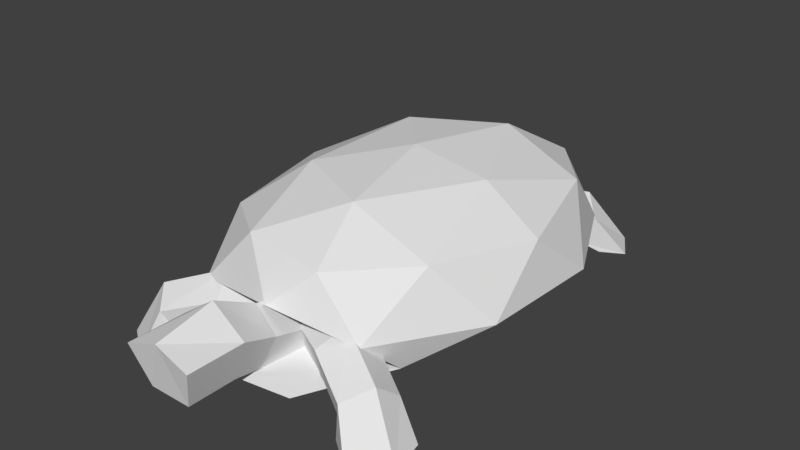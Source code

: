 # Source: tortoise.blend  (saved by Blender 2.79.0; exported with 4.5.12 LTS)
import bpy
from mathutils import Matrix  # noqa: F401  (used for matrix-valued properties, if any)

bpy.ops.wm.read_factory_settings(use_empty=True)
scene = bpy.context.scene
scene.name = 'Scene'

# ---- collections
col_collection_1 = bpy.data.collections.new('Collection 1'); scene.collection.children.link(col_collection_1)

# ---- world
world_world = bpy.data.worlds.new('World'); scene.world = world_world
world_world.color = (0.05088, 0.05088, 0.05088)
world_world.use_sun_shadow = False
world_world.sun_shadow_jitter_overblur = 0.0
world_world.cycles.sampling_method = 'MANUAL'

# ---- meshes
me_icosphere = bpy.data.meshes.new('Icosphere')
me_icosphere.from_pydata([(0.3366, -1.322, 0.881), (-0.8034, -0.8692, 0.8122), (-0.8034, 0.8754, 0.7834), (0.3181, 1.415, 0.7638), (1.011, 0.002106, 0.7913), (0.008117, 0.0, 1.176), (1.075, -0.5207, 0.43), (1.075, 0.5038, 0.3817), (0.04853, -1.479, 0.6185), (0.671, -1.332, 0.4941), (-1.058, -0.5207, 0.43), (-0.6474, -1.332, 0.4941), (-0.6511, 1.333, 0.3446), (-1.058, 0.5038, 0.3817), (0.6673, 1.333, 0.3446), (0.008117, 1.524, 0.5411), (0.7799, -0.826, 0.8701), (-0.2718, -1.27, 0.9264), (-0.9458, 0.002212, 0.8511), (-0.2867, 1.347, 0.8375), (0.7799, 0.8332, 0.846), (0.1903, -0.8297, 1.113), (0.5977, 7.616e-06, 1.086), (-0.4689, -0.512, 1.096), (-0.4689, 0.5135, 1.094), (0.1903, 0.8297, 1.113), (-0.2971, 1.167, 0.1475), (0.7091, 0.7671, 0.1836), (0.7091, -0.7726, 0.1988), (-0.2602, -1.592, 0.1088), (-0.8925, -0.001858, 0.1946), (-0.007164, 0.0, 0.05585), (-1.0, 0.4595, 0.3671), (-1.0, -0.4446, 0.3925), (-0.04284, 1.305, 0.1797), (-0.7512, 0.9599, 0.3435), (1.025, 0.4595, 0.3494), (0.7737, 0.9554, 0.326), (0.7203, -1.011, 0.2117), (1.025, -0.4446, 0.3748), (-0.6809, -0.998, 0.2164), (0.01088, -1.8, 0.2832), (-0.6883, 0.7291, 0.1532), (0.2399, 1.121, 0.1235), (0.8348, -0.001953, 0.1631), (0.2735, -1.531, 0.07005), (-0.6883, -0.7354, 0.1658), (-0.168, 0.7323, 0.08908), (-0.5275, -6.722e-06, 0.1032), (0.4138, 0.4519, 0.09804), (0.4138, -0.4532, 0.09889), (-0.168, -0.7323, 0.08908), (0.01088, -0.9847, 0.4971), (0.01088, -1.514, 0.6364), (0.2086, -1.021, 0.3582), (0.2086, -1.55, 0.4975), (0.1331, -1.08, 0.1335), (0.1331, -1.609, 0.2727), (-0.1113, -1.08, 0.1335), (-0.1113, -1.609, 0.2727), (-0.1868, -1.021, 0.3582), (-0.1868, -1.55, 0.4975), (0.2608, -1.843, 0.6238), (0.01389, -1.843, 0.8084), (0.1617, -1.85, 0.3321), (-0.1465, -1.854, 0.3362), (-0.2378, -1.85, 0.6306), (0.2643, -2.27, 0.6286), (0.02399, -2.279, 0.7318), (0.1646, -2.204, 0.336), (-0.1436, -2.208, 0.3402), (-0.2343, -2.277, 0.6354), (0.03905, -1.014, 0.5769), (0.5244, -1.266, 0.5689), (0.1206, -0.8517, 0.4133), (0.6059, -1.104, 0.4053), (0.07178, -0.9385, 0.1901), (0.5571, -1.191, 0.1821), (-0.0399, -1.154, 0.2158), (0.4454, -1.406, 0.2078), (-0.06013, -1.201, 0.4549), (0.4252, -1.453, 0.4468), (0.9475, -1.288, 0.2666), (0.9218, -1.474, 0.4171), (0.812, -1.334, 0.09318), (0.7064, -1.551, 0.1305), (0.7782, -1.64, 0.3257), (1.096, -1.305, -0.002633), (1.153, -1.571, -0.002633), (0.8144, -1.31, -0.002633), (0.6975, -1.579, -0.002633), (0.907, -1.741, -0.002633), (-0.03905, -1.014, 0.5769), (-0.5244, -1.266, 0.5689), (-0.1206, -0.8517, 0.4133), (-0.6059, -1.104, 0.4053), (-0.07178, -0.9385, 0.1901), (-0.5571, -1.191, 0.1821), (0.0399, -1.154, 0.2158), (-0.4454, -1.406, 0.2078), (0.06013, -1.201, 0.4549), (-0.4252, -1.453, 0.4468), (-0.9475, -1.288, 0.2666), (-0.9218, -1.474, 0.4171), (-0.812, -1.334, 0.09318), (-0.7064, -1.551, 0.1305), (-0.7782, -1.64, 0.3257), (-1.096, -1.305, -0.002633), (-1.153, -1.571, -0.002633), (-0.8144, -1.31, -0.002633), (-0.6975, -1.579, -0.002633), (-0.907, -1.741, -0.002633), (0.1956, 1.095, 0.5646), (0.5014, 1.522, 0.4135), (0.3448, 0.9449, 0.4421), (0.6505, 1.373, 0.291), (0.2604, 0.9246, 0.2136), (0.5661, 1.352, 0.06257), (0.05911, 1.062, 0.1949), (0.3649, 1.489, 0.04386), (0.01906, 1.167, 0.4118), (0.3248, 1.595, 0.2608), (0.8617, 1.511, 0.0001496), (0.7244, 1.746, 0.0001496), (0.6882, 1.415, 0.0001496), (0.4467, 1.593, 0.0001496), (0.4722, 1.8, 0.0001496), (-0.2386, 1.095, 0.5647), (-0.5485, 1.519, 0.4145), (-0.3869, 0.9433, 0.4426), (-0.6967, 1.368, 0.2924), (-0.303, 0.9237, 0.2139), (-0.6128, 1.349, 0.06375), (-0.1029, 1.063, 0.1946), (-0.4128, 1.488, 0.04447), (-0.06317, 1.168, 0.4114), (-0.373, 1.593, 0.2613), (-0.9075, 1.505, 0.001567), (-0.7719, 1.741, 0.001567), (-0.7337, 1.411, 0.001567), (-0.4938, 1.591, 0.001567), (-0.5206, 1.797, 0.001567), (0.02352, 1.667, 0.2519), (-0.02205, 1.686, 0.2787), (-0.02205, 1.418, 0.4529), (-0.02205, 1.027, 0.5573), (0.06366, 1.404, 0.3923), (0.08183, 1.01, 0.4838), (0.03092, 1.38, 0.2943), (0.04215, 0.9815, 0.365), (-0.07502, 1.38, 0.2943), (-0.08626, 0.9815, 0.365), (-0.1078, 1.404, 0.3923), (-0.1259, 1.01, 0.4838), (0.00611, 1.635, 0.2086), (-0.05022, 1.635, 0.2086), (-0.06762, 1.667, 0.2519), (0.01088, -0.5394, 0.2832)], [], [(0, 16, 21), (1, 17, 23), (2, 18, 24), (3, 19, 25), (4, 20, 22), (22, 25, 5), (22, 20, 25), (20, 3, 25), (25, 24, 5), (25, 19, 24), (19, 2, 24), (24, 23, 5), (24, 18, 23), (18, 1, 23), (23, 21, 5), (23, 17, 21), (17, 0, 21), (21, 22, 5), (21, 16, 22), (16, 4, 22), (7, 20, 4), (7, 14, 20), (14, 3, 20), (15, 19, 3), (15, 12, 19), (12, 2, 19), (13, 18, 2), (13, 10, 18), (10, 1, 18), (11, 17, 1), (11, 8, 17), (8, 0, 17), (9, 16, 0), (9, 6, 16), (6, 4, 16), (14, 15, 3), (12, 13, 2), (10, 11, 1), (8, 9, 0), (6, 7, 4), (26, 47, 42), (27, 49, 43), (28, 50, 44), (29, 51, 45), (30, 48, 46), (48, 31, 51), (48, 51, 46), (46, 51, 29), (51, 31, 50), (51, 50, 45), (45, 50, 28), (50, 31, 49), (50, 49, 44), (44, 49, 27), (49, 31, 47), (49, 47, 43), (43, 47, 26), (47, 31, 48), (47, 48, 42), (42, 48, 30), (33, 30, 46), (33, 46, 40), (40, 46, 29), (41, 29, 45), (41, 45, 38), (38, 45, 28), (39, 28, 44), (39, 44, 36), (36, 44, 27), (37, 27, 43), (37, 43, 34), (34, 43, 26), (35, 26, 42), (35, 42, 32), (32, 42, 30), (40, 29, 41), (38, 28, 39), (36, 27, 37), (34, 26, 35), (32, 30, 33), (13, 12, 35, 32), (10, 13, 32, 33), (11, 10, 33, 40), (6, 9, 38, 39), (7, 6, 39, 36), (14, 7, 36, 37), (52, 53, 55, 54), (54, 55, 57, 56), (56, 57, 59, 58), (57, 55, 62, 64), (58, 59, 61, 60), (60, 61, 53, 52), (52, 54, 56, 58, 60), (66, 65, 70, 71), (53, 61, 66, 63), (55, 53, 63, 62), (59, 57, 64, 65), (61, 59, 65, 66), (67, 68, 71, 70, 69), (64, 62, 67, 69), (63, 66, 71, 68), (65, 64, 69, 70), (62, 63, 68, 67), (72, 73, 75, 74), (74, 75, 77, 76), (76, 77, 79, 78), (77, 75, 82, 84), (78, 79, 81, 80), (80, 81, 73, 72), (72, 74, 76, 78, 80), (86, 85, 90, 91), (73, 81, 86, 83), (75, 73, 83, 82), (79, 77, 84, 85), (81, 79, 85, 86), (87, 88, 91, 90, 89), (84, 82, 87, 89), (83, 86, 91, 88), (85, 84, 89, 90), (82, 83, 88, 87), (92, 94, 95, 93), (94, 96, 97, 95), (96, 98, 99, 97), (97, 104, 102, 95), (98, 100, 101, 99), (100, 92, 93, 101), (92, 100, 98, 96, 94), (106, 111, 110, 105), (93, 103, 106, 101), (95, 102, 103, 93), (99, 105, 104, 97), (101, 106, 105, 99), (107, 109, 110, 111, 108), (104, 109, 107, 102), (103, 108, 111, 106), (105, 110, 109, 104), (102, 107, 108, 103), (112, 114, 115, 113), (114, 116, 117, 115), (116, 118, 119, 117), (117, 124, 122, 115), (118, 120, 121, 119), (120, 112, 113, 121), (112, 120, 118, 116, 114), (113, 123, 126, 121), (115, 122, 123, 113), (119, 125, 124, 117), (121, 126, 125, 119), (127, 128, 130, 129), (129, 130, 132, 131), (131, 132, 134, 133), (132, 130, 137, 139), (133, 134, 136, 135), (135, 136, 128, 127), (127, 129, 131, 133, 135), (122, 124, 125, 126, 123), (128, 136, 141, 138), (130, 128, 138, 137), (134, 132, 139, 140), (136, 134, 140, 141), (137, 138, 141, 140, 139), (152, 144, 143, 156), (144, 145, 147, 146), (148, 150, 155, 154), (146, 147, 149, 148), (146, 148, 154, 142), (148, 149, 151, 150), (147, 145, 153, 151, 149), (143, 142, 154, 155, 156), (150, 151, 153, 152), (150, 152, 156, 155), (152, 153, 145, 144), (144, 146, 142, 143), (38, 157, 41), (41, 157, 40)])
me_icosphere.use_remesh_preserve_volume = False
me_icosphere.use_remesh_preserve_attributes = False
me_icosphere.use_mirror_vertex_groups = False
me_icosphere.use_paint_bone_selection = False
me_icosphere.use_paint_mask = True
me_icosphere.update()
arm_armature = bpy.data.armatures.new('Armature')  # bones are not reproduced

# ---- objects
ob_armature = bpy.data.objects.new('Armature', arm_armature)
ob_icosphere = bpy.data.objects.new('Icosphere', me_icosphere)

# ---- transforms, parenting, visibility, modifiers, constraints
ob_armature.location = (0.0, 0.0, 0.4097)
ob_armature.lineart.crease_threshold = 0.0
ob_icosphere.parent = ob_armature
ob_icosphere.matrix_parent_inverse = Matrix(((1.0, 0.0, 0.0, 0.0), (0.0, 1.0, 0.0, 0.0), (0.0, 0.0, 1.0, -0.4097), (0.0, 0.0, 0.0, 1.0)))
ob_icosphere.location = (0.0, 0.0, 0.0)
ob_icosphere.lineart.crease_threshold = 0.0
_vg = ob_icosphere.vertex_groups.new(name='Root')
_vg = ob_icosphere.vertex_groups.new(name='Body')
for _i, _w in zip([0, 1, 2, 3, 4, 5, 6, 7, 8, 9, 10, 11, 12, 13, 14, 15, 16, 17, 18, 19, 20, 21, 22, 23, 24, 25, 26, 27, 28, 29, 30, 31, 32, 33, 34, 35, 36, 37, 38, 39, 40, 41, 42, 43, 44, 45, 46, 47, 48, 49, 50, 51, 52, 53, 54, 55, 56, 57, 58, 59, 60, 62, 63, 64, 65, 67, 69, 70, 72, 73, 74, 75, 76, 77, 78, 79, 80, 81, 82, 83, 84, 85, 86, 87, 88, 89, 90, 91, 92, 93, 94, 95, 96, 97, 98, 99, 102, 103, 104, 105, 106, 107, 108, 109, 110, 111, 112, 113, 114, 115, 116, 117, 118, 119, 120, 121, 122, 123, 124, 125, 126, 127, 128, 130, 131, 132, 133, 134, 135, 136, 137, 138, 139, 140, 141, 142, 143, 144, 145, 146, 147, 148, 149, 150, 151, 152, 153, 154, 155, 156, 157], [0.9322, 1.0, 1.0, 1.0, 1.0, 1.0, 1.0, 1.0, 1.0, 1.0, 1.0, 1.0, 1.0, 1.0, 1.0, 1.0, 1.0, 1.0, 1.0, 1.0, 1.0, 1.0, 1.0, 1.0, 1.0, 1.0, 1.0, 1.0, 1.0, 1.0, 1.0, 1.0, 1.0, 1.0, 1.0, 1.0, 1.0, 1.0, 1.0, 1.0, 1.0, 1.0, 0.9668, 1.0, 1.0, 1.0, 0.9583, 1.0, 1.0, 1.0, 1.0, 1.0, 0.0, 0.0, 0.0, 0.0, 0.0, 0.0, 0.0, 0.0, 0.009251, 0.0, 0.0, 0.0, 0.0, 0.0, 0.0, 0.0, 0.0, 0.0, 0.4255, 0.0, 0.7511, 0.0, 0.0, 0.0, 0.0, 0.0, 0.0, 0.0, 0.0, 0.0, 0.0, 0.0, 0.0, 0.0, 0.0, 0.0, 0.07264, 0.0, 0.0, 0.0, 0.0, 0.0, 0.4132, 0.0, 0.0, 0.0, 0.0, 0.0, 0.0, 0.0, 0.0, 0.0, 0.0, 0.0, 0.0, 0.0, 0.0, 0.0, 0.0, 0.0, 0.0, 0.0, 0.0, 0.0, 0.0, 0.0, 0.0, 0.0, 0.0, 0.0, 0.0, 0.0, 0.0, 0.0, 0.0, 0.0, 0.0, 0.0, 0.0, 0.0, 0.0, 0.0, 0.0, 1.0, 1.0, 1.0, 1.0, 1.0, 1.0, 1.0, 1.0, 1.0, 1.0, 1.0, 1.0, 1.0, 1.0, 1.0, 1.0]): _vg.add([_i], _w, 'REPLACE')
_vg = ob_icosphere.vertex_groups.new(name='Head_1')
for _i, _w in zip([0, 1, 8, 9, 11, 17, 21, 28, 29, 38, 40, 41, 45, 46, 50, 51, 52, 53, 54, 55, 56, 57, 58, 59, 60, 61, 62, 63, 64, 65, 66, 69, 72, 73, 74, 75, 76, 77, 78, 79, 80, 81, 82, 83, 86, 92, 93, 94, 95, 96, 97, 98, 99, 100, 101, 102, 103, 104, 105, 106, 107, 109, 110, 111, 157], [0.0, 0.0, 0.0, 0.0, 0.0, 0.0, 0.0, 0.0, 0.0, 0.0, 0.0, 0.0, 0.0, 0.0, 0.0, 0.0, 0.6, 0.9282, 0.4239, 0.8804, 0.4526, 0.8411, 0.5807, 0.856, 0.4004, 0.9057, 0.1001, 0.08008, 0.14, 0.1298, 0.09044, 0.005402, 0.0, 0.0, 0.0, 0.0, 0.0, 0.0, 0.0, 0.0, 0.0, 0.0, 0.0, 0.0, 0.0, 0.0, 0.0, 0.0, 0.0, 0.0, 0.0, 0.0, 0.0, 0.0, 0.0, 0.0, 0.0, 0.0, 0.0, 0.0, 0.0, 0.0, 0.0, 0.0, 0.0]): _vg.add([_i], _w, 'REPLACE')
_vg = ob_icosphere.vertex_groups.new(name='Head_2')
for _i, _w in zip([53, 55, 57, 59, 61, 62, 63, 64, 65, 66, 67, 68, 69, 70, 71], [0.03857, 0.07469, 0.1109, 0.0994, 0.05956, 0.849, 0.9009, 0.8386, 0.8481, 0.8627, 0.3795, 0.8914, 0.8411, 0.8551, 0.3497]): _vg.add([_i], _w, 'REPLACE')
_vg = ob_icosphere.vertex_groups.new(name='FrontLeft_1')
for _i, _w in zip([0, 1, 2, 3, 4, 5, 6, 7, 8, 9, 10, 11, 13, 14, 15, 16, 17, 18, 20, 21, 22, 23, 24, 25, 27, 28, 29, 30, 31, 32, 33, 34, 36, 37, 38, 39, 40, 41, 42, 44, 45, 46, 47, 48, 49, 50, 51, 52, 53, 54, 55, 56, 57, 58, 59, 60, 61, 65, 66, 72, 73, 74, 75, 76, 77, 78, 79, 80, 81, 82, 83, 84, 85, 86, 90, 157], [0.0, 0.0, 0.0, 0.0, 0.0, 0.0, 0.0, 0.0, 0.0, 0.0, 0.0, 0.0, 0.0, 0.0, 0.0, 0.0, 0.0, 0.0, 0.0, 0.0, 0.0, 0.0, 0.0, 0.0, 0.0, 0.0, 0.0, 0.0, 0.0, 0.0, 0.0, 0.03742, 0.0, 0.0, 0.0, 0.0, 0.0, 0.0, 0.0, 0.0, 0.0, 0.0, 0.0, 0.0, 0.0, 0.0, 0.0, 0.0, 0.0, 0.0, 0.0, 0.0, 0.0, 0.0, 0.0, 0.0, 0.0, 0.0, 0.0, 0.4143, 0.9207, 0.4838, 0.9232, 0.4873, 0.914, 0.4132, 0.8967, 0.3855, 0.9024, 0.05487, 0.06724, 0.03934, 0.08219, 0.08078, 0.01006, 0.0]): _vg.add([_i], _w, 'REPLACE')
_vg = ob_icosphere.vertex_groups.new(name='FrontLeft_2')
for _i, _w in zip([45, 73, 75, 77, 79, 81, 82, 83, 84, 85, 86, 87, 88, 89, 90, 91], [0.002074, 0.02769, 0.03754, 0.05639, 0.06571, 0.0514, 0.878, 0.8937, 0.9309, 0.901, 0.8923, 0.8202, 0.8729, 0.8946, 0.9294, 0.8312]): _vg.add([_i], _w, 'REPLACE')
_vg = ob_icosphere.vertex_groups.new(name='FrontRight_1')
for _i, _w in zip([0, 1, 8, 10, 11, 17, 18, 21, 23, 29, 30, 33, 34, 40, 41, 43, 45, 46, 51, 52, 53, 54, 56, 58, 59, 60, 61, 92, 93, 94, 95, 96, 97, 98, 99, 100, 101, 102, 103, 104, 105, 106, 110, 157], [0.0, 0.0, 0.0, 0.0, 0.0, 0.0, 0.01515, 0.0, 0.0, 0.0, 0.007147, 0.0, 0.06381, 0.0, 0.0, 0.008579, 0.0, 0.0, 0.004566, 0.0, 0.0, 0.0, 0.0, 0.0, 0.003626, 0.0, 0.0, 0.2637, 0.923, 0.3701, 0.5154, 0.4117, 0.9189, 0.244, 0.8978, 0.2, 0.903, 0.05509, 0.06742, 0.03974, 0.08302, 0.08088, 0.0165, 0.0]): _vg.add([_i], _w, 'REPLACE')
_vg = ob_icosphere.vertex_groups.new(name='FrontRight_2')
for _i, _w in zip([93, 95, 97, 99, 101, 102, 103, 104, 105, 106, 107, 108, 109, 110, 111], [0.02795, 0.03798, 0.05667, 0.06568, 0.05145, 0.8781, 0.8939, 0.9559, 1.0, 0.8931, 0.7972, 0.9711, 0.8992, 0.9311, 0.7995]): _vg.add([_i], _w, 'REPLACE')
_vg = ob_icosphere.vertex_groups.new(name='BackLeft_1')
for _i, _w in zip([112, 113, 114, 115, 116, 117, 118, 119, 120, 121], [0.9582, 0.4516, 0.9457, 0.08832, 0.9447, 0.04205, 0.9456, 0.05364, 0.9443, 0.1042]): _vg.add([_i], _w, 'REPLACE')
_vg = ob_icosphere.vertex_groups.new(name='BackLeft_2')
for _i, _w in zip([112, 113, 114, 115, 116, 117, 118, 119, 120, 121, 122, 123, 124, 125, 126], [0.03179, 0.5403, 0.05229, 0.8741, 0.05349, 0.9223, 0.05315, 0.9276, 0.05433, 0.872, 0.4388, 0.5803, 0.7076, 1.0, 0.6569]): _vg.add([_i], _w, 'REPLACE')
_vg = ob_icosphere.vertex_groups.new(name='BackRight_1')
for _i, _w in zip([0, 1, 2, 3, 4, 5, 6, 7, 8, 9, 10, 11, 12, 13, 14, 15, 16, 17, 18, 19, 20, 21, 22, 23, 24, 25, 26, 27, 28, 29, 30, 31, 32, 33, 34, 35, 36, 37, 38, 39, 40, 41, 42, 43, 44, 45, 46, 47, 48, 49, 50, 51, 112, 120, 127, 128, 129, 130, 131, 132, 133, 134, 135, 136, 142, 143, 144, 148, 150, 152, 154, 155, 156, 157], [0.0, 0.0, 0.0, 0.0, 0.0, 0.0, 0.0, 0.0, 0.0, 0.0, 0.0, 0.0, 0.0, 0.0, 0.0, 0.0, 0.0, 0.0, 0.0, 0.0, 0.0, 0.0, 0.0, 0.0, 0.0, 0.0, 0.0, 0.0, 0.0, 0.0, 0.0, 0.0, 0.0, 0.0, 0.0, 0.0, 0.0, 0.0, 0.0, 0.0, 0.0, 0.0, 0.0, 0.0, 0.0, 0.0, 0.0, 0.0, 0.0, 0.0, 0.0, 0.0, 0.0, 0.0, 0.9568, 0.4497, 0.9392, 0.09793, 0.9436, 0.04487, 0.9465, 0.04712, 0.9474, 0.09414, 0.0, 0.0, 0.0, 0.0, 0.0, 0.0, 0.0, 0.0, 0.0, 0.0]): _vg.add([_i], _w, 'REPLACE')
_vg = ob_icosphere.vertex_groups.new(name='BackRight_2')
for _i, _w in zip([119, 121, 127, 128, 129, 130, 131, 132, 133, 134, 135, 136, 137, 138, 139, 140, 141, 142, 143, 144, 145, 146, 147, 148, 149, 150, 151, 152, 153, 154, 155, 156], [0.01553, 0.004095, 0.03431, 0.5417, 0.05826, 0.8599, 0.05454, 0.9194, 0.0524, 0.9355, 0.05139, 0.8846, 0.6359, 0.4, 0.7131, 1.0, 0.7111, 0.0, 0.0, 0.0, 0.0, 0.0, 0.0, 0.0, 0.0, 0.0, 0.0, 0.0, 0.0, 0.0, 0.0, 0.0]): _vg.add([_i], _w, 'REPLACE')
_vg = ob_icosphere.vertex_groups.new(name='FrontLeft_control')
for _i, _w in zip([41, 45, 57, 64, 69, 70, 79, 82, 83, 84, 85, 86, 87, 88, 89, 90, 91, 157], [0.0, 0.0, 0.0, 0.0, 0.0, 0.0, 0.0, 0.0, 0.02254, 0.0, 0.0001164, 0.0, 0.0, 0.0, 0.0, 0.0, 0.0, 0.0]): _vg.add([_i], _w, 'REPLACE')
_vg = ob_icosphere.vertex_groups.new(name='FrontRight_control')
for _i, _w in zip([46, 102, 103, 105, 107, 108, 109, 110, 111], [0.0, 0.0, 0.02225, 0.0, 0.0, 0.0, 0.08415, 0.0, 0.0]): _vg.add([_i], _w, 'REPLACE')
_vg = ob_icosphere.vertex_groups.new(name='BackRight_control')
for _i, _w in zip([16, 26, 34, 118, 130, 132, 133, 134, 136, 137, 138, 139, 140, 141, 149, 151, 153], [0.0, 0.0, 0.0, 0.0, 0.0, 0.01632, 0.0, 0.0, 0.0, 0.0, 0.0, 0.0, 0.0, 0.0, 0.0, 0.0, 0.0]): _vg.add([_i], _w, 'REPLACE')
_vg = ob_icosphere.vertex_groups.new(name='BackLeft_control')
for _i, _w in zip([7, 27, 36, 37, 115, 117, 119, 122, 123, 124, 125, 126], [0.0, 0.0, 0.0, 0.0, 0.02521, 0.0, 0.0, 0.0, 0.0, 0.0, 0.0, 0.0]): _vg.add([_i], _w, 'REPLACE')
_vg = ob_icosphere.vertex_groups.new(name='Head_control')
for _i, _w in zip([8, 9, 39, 41, 57, 62, 65, 66, 67, 68, 69, 70, 71, 75, 79, 81, 157], [0.0, 0.0, 0.0, 0.0, 0.0, 0.04292, 0.0, 0.03728, 0.0, 0.103, 0.0, 0.0, 0.0, 0.0, 0.0, 0.0, 0.0]): _vg.add([_i], _w, 'REPLACE')
_m = ob_icosphere.modifiers.new('Armature', 'ARMATURE')
_m.object = ob_armature

# ---- collection membership
col_collection_1.objects.link(ob_armature)
col_collection_1.objects.link(ob_icosphere)

# ---- scene / render settings (as saved in the file)
scene.frame_start = 1; scene.frame_end = 96; scene.frame_set(96)
scene.render.engine = 'BLENDER_EEVEE_NEXT'
scene.render.resolution_percentage = 50
scene.render.dither_intensity = 0.0
scene.cycles.use_denoising = False
scene.cycles.samples = 128
scene.cycles.sampling_pattern = 'TABULATED_SOBOL'
scene.cycles.use_adaptive_sampling = False
scene.cycles.use_light_tree = False
scene.cycles.blur_glossy = 0.0
scene.cycles.sample_clamp_indirect = 0.0
scene.view_settings.view_transform = 'Standard'
bpy.context.view_layer.update()

# ---- added for rendering (the .blend has no active camera and no usable light): camera, sun
cam_auto = bpy.data.cameras.new('AutoCamera')
cam_auto.lens = 50.0
cam_auto.sensor_width = 36.0
cam_auto.clip_end = 1000.0
ob_auto_camera = bpy.data.objects.new('AutoCamera', cam_auto)
scene.collection.objects.link(ob_auto_camera)
ob_auto_camera.location = (4.3292, -5.35006, 4.0865)
ob_auto_camera.rotation_euler = (1.09748, -7.21219e-08, 0.694738)
scene.camera = ob_auto_camera
light_auto_sun = bpy.data.lights.new('AutoSun', 'SUN')
light_auto_sun.energy = 3.0
light_auto_sun.angle = 0.0523599
ob_auto_sun = bpy.data.objects.new('AutoSun', light_auto_sun)
scene.collection.objects.link(ob_auto_sun)
ob_auto_sun.rotation_euler = (0.872665, 0.174533, 0.523599)
bpy.context.view_layer.update()

